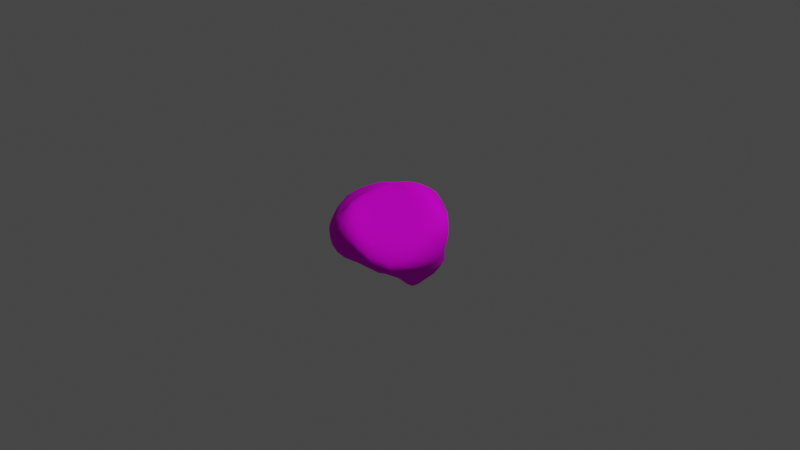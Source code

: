# Source: Meteroid_02.blend  (saved by Blender 2.83.18; exported with 4.5.12 LTS)
import bpy
from mathutils import Matrix  # noqa: F401  (used for matrix-valued properties, if any)

bpy.ops.wm.read_factory_settings(use_empty=True)
scene = bpy.context.scene
scene.name = 'Scene'

# ---- collections
col_collection = bpy.data.collections.new('Collection'); scene.collection.children.link(col_collection)

# ---- images (referenced by path relative to the original .blend; pixels are not part of the script)
import os
ASSET_DIR = os.environ.get("B2B_ASSET_DIR", "")  # directory of the original .blend (textures are referenced by path, not embedded)
HERE = os.path.dirname(os.path.abspath(__file__))  # packed textures are extracted next to this script under _unpacked/

def load_image(name, relpath, width, height, colorspace="sRGB"):
    """Load a texture the original file referenced (path relative to the .blend, or extracted next to this script)."""
    p = next((c for c in (os.path.join(HERE, relpath), os.path.join(ASSET_DIR, relpath)) if relpath and os.path.exists(c)), "")
    if p:
        img = bpy.data.images.load(p, check_existing=True)
        img.name = name
    else:  # same state as the original file: an image datablock whose file is absent (Cycles renders it pink)
        img = bpy.data.images.new(name, width, height)
        img.source = "FILE"
        img.filepath = "//" + (relpath or name)
    img.colorspace_settings.name = colorspace
    return img
img_meteroid = load_image('Meteroid', '', 1024, 1024, 'sRGB')

# ---- materials (node trees are filled in below, after node groups)
mat_darkbrown = bpy.data.materials.new('DarkBrown')
mat_darkbrown.use_transparent_shadow = False

# ---- material node trees
mat_darkbrown.use_nodes = True; mat_darkbrown.node_tree.nodes.clear()
_N = mat_darkbrown.node_tree.nodes; _L = mat_darkbrown.node_tree.links
n0 = _N.new('ShaderNodeTexImage'); n0.name = 'Image Texture'; n0.location = (-386, 217)
n0.image = img_meteroid
n1 = _N.new('ShaderNodeUVMap'); n1.name = 'UV Map'; n1.location = (-659, 48)
n2 = _N.new('ShaderNodeBsdfPrincipled'); n2.name = 'Principled BSDF'; n2.location = (254, 138)
n2.distribution = 'GGX'
n2.subsurface_method = 'BURLEY'
n2.inputs[2].default_value = 0.85
n2.inputs[3].default_value = 1.45
n2.inputs[13].default_value = 0.1
n2.inputs[27].default_value = (0.0, 0.0, 0.0, 1.0)
n2.inputs[28].default_value = 1.0
n3 = _N.new('ShaderNodeOutputMaterial'); n3.name = 'Material Output'; n3.location = (544, 138)
n4 = _N.new('ShaderNodeRGBCurve'); n4.name = 'RGB Curves'; n4.location = (-66, 114)
_c = n4.mapping.curves[0]
while len(_c.points) > 2: _c.points.remove(_c.points[-1])
_c.points[0].location = (0.0, 0.0); _c.points[0].handle_type = 'AUTO'
_c.points[1].location = (0.46364, 0.45625); _c.points[1].handle_type = 'AUTO'
_p = _c.points.new(1.0, 1.0); _p.handle_type = 'AUTO'
_c = n4.mapping.curves[1]
while len(_c.points) > 2: _c.points.remove(_c.points[-1])
_c.points[0].location = (0.0, 0.0); _c.points[0].handle_type = 'AUTO'
_c.points[1].location = (0.62727, 0.60625); _c.points[1].handle_type = 'AUTO'
_p = _c.points.new(1.0, 1.0); _p.handle_type = 'AUTO'
_c = n4.mapping.curves[3]
while len(_c.points) > 2: _c.points.remove(_c.points[-1])
_c.points[0].location = (0.0, 0.0); _c.points[0].handle_type = 'AUTO'
_c.points[1].location = (0.71818, 0.54375); _c.points[1].handle_type = 'AUTO'
_p = _c.points.new(1.0, 1.0); _p.handle_type = 'AUTO'
n4.mapping.update()
_L.new(n2.outputs[0], n3.inputs[0])
_L.new(n0.outputs[0], n4.inputs[1])
_L.new(n1.outputs[0], n0.inputs[0])
_L.new(n4.outputs[0], n2.inputs[0])
n3.is_active_output = True

# ---- world
world_world = bpy.data.worlds.new('World'); scene.world = world_world
world_world.use_nodes = True; world_world.node_tree.nodes.clear()
_N = world_world.node_tree.nodes; _L = world_world.node_tree.links
n0 = _N.new('ShaderNodeOutputWorld'); n0.name = 'World Output'; n0.location = (300, 300)
n1 = _N.new('ShaderNodeBackground'); n1.name = 'Background'; n1.location = (10, 300)
n1.inputs[0].default_value = (0.05088, 0.05088, 0.05088, 1.0)
_L.new(n1.outputs[0], n0.inputs[0])
n0.is_active_output = True
world_world.color = (0.05088, 0.05088, 0.05088)
world_world.use_sun_shadow = False
world_world.sun_shadow_jitter_overblur = 0.0

# ---- cameras
cam_camera = bpy.data.cameras.new('Camera')
cam_camera.clip_end = 100.0
cam_camera.ortho_scale = 7.314

# ---- lights
light_light = bpy.data.lights.new('Light', 'POINT')
light_light.transmission_factor = 0.0
light_light.energy = 1000.0
light_light.shadow_soft_size = 0.1
light_light.shadow_maximum_resolution = 0.006
light_light.use_absolute_resolution = True

# ---- meshes
me_sphere = bpy.data.meshes.new('Sphere')
me_sphere.from_pydata([(-0.04469, -0.01423, 0.3951), (-0.04118, 0.0447, 0.3813), (-0.0386, 0.1034, 0.3569), (-0.0385, 0.1639, 0.3205), (-0.04277, 0.23, 0.2706), (-0.05477, 0.3113, 0.2021), (-0.06515, 0.4013, 0.07108), (-0.06629, 0.4383, -0.07588), (-0.05492, 0.4045, -0.1928), (0.0004141, 0.2138, -0.4012), (-0.03094, -0.009788, 0.3986), (-0.01423, 0.05426, 0.389), (0.0009634, 0.1186, 0.368), (0.01303, 0.1859, 0.3344), (0.02164, 0.2607, 0.2861), (0.03093, 0.3544, 0.216), (0.0368, 0.4659, 0.0784), (0.03296, 0.4966, -0.07366), (0.03774, 0.4263, -0.2002), (0.04858, 0.3383, -0.274), (0.05463, 0.295, -0.3065), (0.05028, 0.2493, -0.3537), (0.04014, 0.2022, -0.4031), (0.02771, 0.1522, -0.4438), (0.01412, 0.09818, -0.4729), (-0.01616, -0.006956, 0.4034), (0.01493, 0.06013, 0.3983), (0.04369, 0.1275, 0.3806), (0.06767, 0.1978, 0.3486), (0.08589, 0.274, 0.3001), (0.107, 0.3645, 0.2319), (0.1295, 0.4718, 0.08353), (0.1417, 0.4683, -0.06299), (0.1395, 0.3875, -0.1974), (0.1331, 0.3059, -0.2704), (0.1211, 0.271, -0.3061), (0.1035, 0.2315, -0.3573), (0.08073, 0.1893, -0.4071), (0.05497, 0.1431, -0.4461), (0.02781, 0.09323, -0.4733), (-0.0003683, -0.006403, 0.4086), (0.0463, 0.0614, 0.4085), (0.08992, 0.1289, 0.3932), (0.1268, 0.1987, 0.3614), (0.1533, 0.273, 0.3109), (0.1706, 0.3556, 0.2429), (0.2268, 0.4264, 0.08539), (0.2487, 0.3755, -0.05775), (0.2438, 0.3194, -0.1897), (0.216, 0.272, -0.266), (0.1878, 0.2481, -0.3054), (0.1581, 0.2123, -0.3629), (0.1222, 0.1741, -0.4133), (0.08278, 0.1326, -0.4507), (0.04171, 0.08774, -0.4755), (0.01604, -0.008408, 0.4142), (0.0789, 0.05642, 0.417), (0.1387, 0.1207, 0.4035), (0.1915, 0.1856, 0.37), (0.2335, 0.2517, 0.3124), (0.263, 0.3149, 0.2246), (0.3207, 0.3133, 0.07404), (0.3381, 0.2513, -0.05819), (0.3246, 0.2149, -0.1658), (0.2847, 0.2235, -0.2467), (0.2527, 0.2135, -0.3046), (0.2143, 0.1873, -0.3721), (0.1649, 0.155, -0.4228), (0.1111, 0.1198, -0.458), (0.05576, 0.08115, -0.4792), (0.03164, -0.01391, 0.418), (0.1096, 0.0441, 0.4215), (0.186, 0.1016, 0.4101), (0.2556, 0.1569, 0.3743), (0.314, 0.2084, 0.3099), (0.3519, 0.2428, 0.2009), (0.3783, 0.2205, 0.04276), (0.3844, 0.1786, -0.06193), (0.3682, 0.1557, -0.1367), (0.3442, 0.1712, -0.2252), (0.3255, 0.1684, -0.3176), (0.275, 0.1562, -0.3904), (0.2091, 0.1319, -0.4386), (0.1396, 0.1038, -0.4683), (0.06964, 0.07299, -0.4843), (0.04491, -0.02286, 0.4193), (0.1363, 0.02537, 0.4224), (0.227, 0.07164, 0.4089), (0.3149, 0.1161, 0.3753), (0.395, 0.1564, 0.3159), (0.4525, 0.1801, 0.2136), (0.4662, 0.1562, 0.05615), (0.4545, 0.1154, -0.06402), (0.4537, 0.09769, -0.1296), (0.463, 0.1152, -0.2439), (0.4196, 0.1259, -0.3504), (0.3408, 0.1201, -0.4191), (0.2531, 0.103, -0.4591), (0.1668, 0.08406, -0.4815), (0.08262, 0.06297, -0.4906), (0.05386, -0.03533, 0.4164), (0.1541, -0.0007973, 0.4146), (0.2582, 0.0329, 0.4013), (0.3644, 0.06471, 0.3697), (0.4717, 0.09609, 0.321), (0.563, 0.1188, 0.2351), (0.5952, 0.1041, 0.08034), (0.6056, 0.07972, -0.04147), (0.5959, 0.05264, -0.1333), (0.591, 0.06621, -0.2659), (0.5089, 0.06669, -0.3916), (0.3986, 0.07039, -0.4525), (0.2908, 0.06612, -0.4831), (0.1895, 0.05918, -0.4955), (0.09342, 0.05075, -0.4973), (0.05756, -0.05056, 0.4107), (0.163, -0.03175, 0.4037), (0.2744, -0.01547, 0.3832), (0.3969, 0.001635, 0.353), (0.5319, 0.01997, 0.3118), (0.654, 0.02695, 0.234), (0.696, -0.001053, 0.08334), (0.6921, -0.03285, -0.05087), (0.6524, -0.05287, -0.1659), (0.6041, -0.05626, -0.2944), (0.5315, -0.03024, -0.4111), (0.4295, 0.001757, -0.4796), (0.3149, 0.01963, -0.5044), (0.2048, 0.02973, -0.5082), (0.1009, 0.0367, -0.5037), (0.05472, -0.06828, 0.4028), (0.1591, -0.06793, 0.3887), (0.2724, -0.07136, 0.3603), (0.4045, -0.07296, 0.3252), (0.5532, -0.07805, 0.2723), (0.659, -0.1049, 0.1774), (0.6926, -0.1404, 0.04846), (0.6975, -0.1655, -0.07689), (0.6603, -0.1724, -0.1941), (0.59, -0.162, -0.296), (0.5346, -0.1263, -0.4226), (0.4421, -0.07302, -0.5021), (0.3261, -0.03084, -0.5222), (0.2122, -0.001246, -0.5193), (0.1044, 0.02177, -0.5085), (0.045, -0.08767, 0.3951), (0.1415, -0.1073, 0.3745), (0.2493, -0.1323, 0.3388), (0.378, -0.1597, 0.2897), (0.5173, -0.1966, 0.2184), (0.6085, -0.2481, 0.1202), (0.6555, -0.2884, 0.008223), (0.6787, -0.3088, -0.1045), (0.6409, -0.2979, -0.2151), (0.5673, -0.265, -0.3007), (0.514, -0.2169, -0.4255), (0.4397, -0.1471, -0.5183), (0.3252, -0.08013, -0.5339), (0.2111, -0.03145, -0.5252), (0.1037, 0.007515, -0.5111), (0.02837, -0.1079, 0.389), (0.1094, -0.1481, 0.3642), (0.2023, -0.1965, 0.323), (0.3164, -0.2524, 0.2638), (0.4507, -0.3212, 0.1788), (0.5541, -0.4019, 0.07426), (0.6167, -0.4533, -0.03137), (0.6377, -0.4663, -0.1293), (0.5945, -0.4254, -0.2266), (0.5257, -0.3598, -0.2952), (0.4771, -0.2921, -0.4079), (0.4253, -0.2156, -0.5222), (0.3117, -0.1226, -0.5349), (0.2009, -0.05677, -0.5247), (0.09823, -0.004686, -0.51), (0.005815, -0.1278, 0.3853), (0.06398, -0.188, 0.3592), (0.1323, -0.2596, 0.3172), (0.2206, -0.3464, 0.2546), (0.3466, -0.4577, 0.1581), (0.475, -0.581, 0.03463), (0.5348, -0.6359, -0.07267), (0.5532, -0.6294, -0.1467), (0.5223, -0.5554, -0.2308), (0.4688, -0.4513, -0.2908), (0.4334, -0.3617, -0.3903), (0.3859, -0.258, -0.5), (0.281, -0.1506, -0.5176), (0.18, -0.07459, -0.5137), (0.0877, -0.01347, -0.5048), (-0.02015, -0.146, 0.3835), (0.009563, -0.2247, 0.3586), (0.04359, -0.3168, 0.3209), (0.08763, -0.4299, 0.2652), (0.2012, -0.568, 0.1671), (0.3081, -0.6758, 0.07009), (0.3752, -0.7407, -0.02687), (0.4071, -0.7405, -0.1175), (0.4096, -0.6701, -0.2048), (0.3846, -0.5427, -0.2783), (0.3672, -0.4126, -0.3485), (0.3271, -0.2623, -0.4432), (0.2336, -0.1615, -0.4818), (0.1483, -0.08395, -0.4938), (0.07194, -0.01857, -0.496), (0.0001451, 0.04089, -0.493), (-0.04533, -0.1608, 0.3825), (-0.0435, -0.255, 0.359), (-0.04081, -0.3658, 0.3251), (-0.001458, -0.5043, 0.2737), (0.09844, -0.6271, 0.2115), (0.1856, -0.7182, 0.1381), (0.2447, -0.7724, 0.05337), (0.2764, -0.7816, -0.03965), (0.2846, -0.7416, -0.1397), (0.2717, -0.6308, -0.2375), (0.2725, -0.4632, -0.3039), (0.2401, -0.2654, -0.3905), (0.1685, -0.165, -0.4425), (0.1061, -0.08768, -0.4716), (0.05123, -0.02093, -0.4862), (-0.06662, -0.17, 0.3818), (-0.08687, -0.2743, 0.3586), (-0.106, -0.3965, 0.3283), (-0.06299, -0.5365, 0.2943), (0.01146, -0.6432, 0.2444), (0.07242, -0.7294, 0.1819), (0.1154, -0.7867, 0.1044), (0.1392, -0.8003, 0.007739), (0.1511, -0.774, -0.09368), (0.1447, -0.704, -0.1833), (0.1262, -0.553, -0.235), (0.1297, -0.256, -0.3244), (0.0888, -0.1621, -0.4061), (0.05517, -0.08792, -0.453), (0.02651, -0.02164, -0.4783), (-0.08192, -0.1721, 0.3806), (-0.1173, -0.2783, 0.3569), (-0.1488, -0.4016, 0.3271), (-0.1205, -0.5373, 0.2995), (-0.0708, -0.6363, 0.2587), (-0.03834, -0.7204, 0.2032), (-0.02132, -0.7782, 0.1264), (-0.01167, -0.799, 0.02913), (-0.003718, -0.7797, -0.07705), (-0.0004217, -0.7387, -0.1738), (-0.001288, -0.5819, -0.1701), (-0.0007427, -0.245, -0.2928), (-0.001359, -0.1601, -0.3913), (-0.001191, -0.088, -0.4462), (-0.00058, -0.02203, -0.4755), (-0.09227, -0.1672, 0.3791), (-0.1354, -0.2669, 0.3529), (-0.1724, -0.3796, 0.3202), (-0.1736, -0.508, 0.2848), (-0.1482, -0.5995, 0.2465), (-0.1455, -0.6837, 0.1979), (-0.1516, -0.7372, 0.1199), (-0.1558, -0.7609, 0.02322), (-0.1568, -0.7571, -0.08429), (-0.1494, -0.7035, -0.1811), (-0.1362, -0.5425, -0.2111), (-0.1315, -0.2582, -0.3269), (-0.09153, -0.166, -0.4085), (-0.0576, -0.08963, -0.4552), (-0.02764, -0.02268, -0.479), (-0.09929, -0.157, 0.3777), (-0.1477, -0.2445, 0.349), (-0.1902, -0.3404, 0.3114), (-0.2154, -0.4464, 0.2612), (-0.2114, -0.537, 0.2188), (-0.2377, -0.617, 0.1735), (-0.2634, -0.6691, 0.1017), (-0.28, -0.6893, 0.01258), (-0.2865, -0.6728, -0.09182), (-0.2836, -0.6, -0.1977), (-0.2792, -0.4485, -0.2801), (-0.2459, -0.2719, -0.4003), (-0.1719, -0.1716, -0.4489), (-0.1083, -0.09152, -0.4751), (-0.0522, -0.02285, -0.4873), (-0.1055, -0.1439, 0.3775), (-0.1599, -0.2167, 0.3481), (-0.2083, -0.2941, 0.3094), (-0.2459, -0.3749, 0.2599), (-0.2676, -0.4541, 0.1984), (-0.317, -0.5269, 0.1357), (-0.3564, -0.579, 0.06881), (-0.3832, -0.5995, -0.008233), (-0.3914, -0.5787, -0.1078), (-0.3807, -0.51, -0.2273), (-0.3725, -0.4096, -0.3506), (-0.3315, -0.2799, -0.4701), (-0.2356, -0.1705, -0.4908), (-0.1499, -0.08798, -0.4983), (-0.07255, -0.02058, -0.4969), (-0.04705, -0.07607, 0.3968), (-0.1118, -0.1298, 0.3787), (-0.173, -0.1876, 0.3502), (-0.2307, -0.2485, 0.3122), (-0.2853, -0.311, 0.2648), (-0.3383, -0.375, 0.2055), (-0.4027, -0.4404, 0.1391), (-0.4432, -0.4832, 0.06679), (-0.4708, -0.5026, -0.01133), (-0.4728, -0.4828, -0.1245), (-0.458, -0.4304, -0.2583), (-0.44, -0.3599, -0.3953), (-0.3883, -0.2582, -0.5103), (-0.2812, -0.153, -0.5211), (-0.1802, -0.07643, -0.5148), (-0.08775, -0.01454, -0.5046), (-0.1176, -0.1157, 0.3811), (-0.1852, -0.1591, 0.3544), (-0.2514, -0.2048, 0.3185), (-0.3188, -0.2515, 0.2742), (-0.3889, -0.2997, 0.2189), (-0.4599, -0.3489, 0.1534), (-0.5091, -0.3854, 0.07704), (-0.5357, -0.3999, -0.01801), (-0.5351, -0.3853, -0.1411), (-0.5194, -0.3492, -0.2836), (-0.4882, -0.2936, -0.422), (-0.4212, -0.2073, -0.5224), (-0.3094, -0.1195, -0.5329), (-0.1998, -0.05573, -0.5223), (-0.09785, -0.004091, -0.5092), (-0.1218, -0.1021, 0.384), (-0.1936, -0.1319, 0.3594), (-0.2647, -0.1638, 0.3256), (-0.3405, -0.1958, 0.2858), (-0.4205, -0.23, 0.2356), (-0.4976, -0.265, 0.1719), (-0.5479, -0.2881, 0.0859), (-0.5767, -0.2942, -0.02142), (-0.5814, -0.2846, -0.1507), (-0.5643, -0.2598, -0.2971), (-0.5137, -0.2082, -0.4235), (-0.4405, -0.1401, -0.5169), (-0.3234, -0.07382, -0.5306), (-0.2096, -0.02672, -0.5227), (-0.1027, 0.009551, -0.5088), (-0.1233, -0.0893, 0.3866), (-0.1962, -0.1064, 0.3639), (-0.2686, -0.1253, 0.3319), (-0.3447, -0.1444, 0.2932), (-0.4266, -0.1636, 0.2464), (-0.5051, -0.1827, 0.1832), (-0.5575, -0.1921, 0.09303), (-0.5983, -0.1904, -0.01651), (-0.6099, -0.1789, -0.1501), (-0.5915, -0.1609, -0.3004), (-0.5312, -0.1202, -0.4252), (-0.4404, -0.06295, -0.5001), (-0.3236, -0.01949, -0.5189), (-0.2103, 0.007861, -0.5165), (-0.1032, 0.02623, -0.506), (-0.1216, -0.07759, 0.3883), (-0.1922, -0.08307, 0.3668), (-0.2614, -0.0905, 0.3351), (-0.3325, -0.09792, 0.2957), (-0.409, -0.1034, 0.2502), (-0.4843, -0.1075, 0.1887), (-0.5452, -0.1044, 0.1023), (-0.5892, -0.09002, -0.007031), (-0.6159, -0.06801, -0.1388), (-0.5998, -0.05218, -0.2918), (-0.5211, -0.01885, -0.4034), (-0.426, 0.02283, -0.4786), (-0.3119, 0.04153, -0.5025), (-0.2028, 0.04631, -0.5067), (-0.09962, 0.04473, -0.5015), (-0.1169, -0.06706, 0.3891), (-0.1824, -0.06211, 0.3681), (-0.2454, -0.05932, 0.336), (-0.3083, -0.0566, 0.2954), (-0.3728, -0.05211, 0.247), (-0.4354, -0.04483, 0.1854), (-0.4918, -0.03029, 0.106), (-0.539, -0.001488, 0.004925), (-0.5855, 0.04541, -0.1202), (-0.5885, 0.07677, -0.2647), (-0.4926, 0.1138, -0.3788), (-0.393, 0.1236, -0.4509), (-0.2878, 0.1072, -0.4831), (-0.1875, 0.08599, -0.4949), (-0.09228, 0.06352, -0.496), (-0.1096, -0.05771, 0.389), (-0.1682, -0.04331, 0.3683), (-0.223, -0.03152, 0.3355), (-0.2756, -0.02042, 0.2927), (-0.3277, -0.007858, 0.2423), (-0.3737, 0.006271, 0.1772), (-0.4112, 0.02576, 0.09676), (-0.4341, 0.05715, -0.002808), (-0.4505, 0.1496, -0.1166), (-0.46, 0.2038, -0.2435), (-0.4137, 0.228, -0.3504), (-0.3416, 0.2155, -0.4239), (-0.2529, 0.1666, -0.4637), (-0.1657, 0.1216, -0.4828), (-0.08181, 0.08037, -0.4903), (-0.1005, -0.04943, 0.3881), (-0.1509, -0.02615, 0.3684), (-0.1969, -0.00624, 0.3351), (-0.2397, 0.01248, 0.2913), (-0.279, 0.03133, 0.237), (-0.3114, 0.05153, 0.1697), (-0.3326, 0.07709, 0.08681), (-0.3397, 0.1201, -0.01378), (-0.3413, 0.2201, -0.1211), (-0.3403, 0.2843, -0.2245), (-0.3266, 0.3096, -0.3187), (-0.2792, 0.2721, -0.3961), (-0.2104, 0.207, -0.4443), (-0.1393, 0.1478, -0.471), (-0.0691, 0.0932, -0.4848), (-0.09079, -0.04151, 0.3881), (-0.1313, -0.01073, 0.3676), (-0.1685, 0.01719, 0.3352), (-0.2023, 0.04312, 0.2909), (-0.2318, 0.06811, 0.2346), (-0.2546, 0.09324, 0.1662), (-0.2641, 0.123, 0.08114), (-0.2557, 0.1746, -0.0176), (-0.2539, 0.263, -0.1178), (-0.2538, 0.3121, -0.2111), (-0.2494, 0.336, -0.2963), (-0.2173, 0.3005, -0.3734), (-0.166, 0.2299, -0.4277), (-0.1108, 0.1637, -0.4605), (-0.05524, 0.1013, -0.4798), (-0.08013, -0.03419, 0.3882), (-0.1104, 0.003957, 0.3677), (-0.139, 0.03978, 0.3372), (-0.1648, 0.07285, 0.2931), (-0.1879, 0.104, 0.2362), (-0.2065, 0.1336, 0.1647), (-0.2163, 0.1658, 0.07585), (-0.2151, 0.2307, -0.02925), (-0.2076, 0.3184, -0.1273), (-0.1875, 0.3446, -0.2036), (-0.1796, 0.3402, -0.2805), (-0.158, 0.3038, -0.3574), (-0.1219, 0.2362, -0.4145), (-0.08198, 0.17, -0.452), (-0.04102, 0.1051, -0.4758), (-0.06893, -0.02717, 0.389), (-0.08886, 0.01836, 0.3701), (-0.1079, 0.0617, 0.3405), (-0.1264, 0.1029, 0.2982), (-0.1452, 0.1416, 0.2418), (-0.1652, 0.1765, 0.1679), (-0.1865, 0.2063, 0.07201), (-0.1906, 0.2821, -0.04693), (-0.1786, 0.353, -0.1508), (-0.1467, 0.3542, -0.2208), (-0.1181, 0.34, -0.2753), (-0.1024, 0.292, -0.3479), (-0.07942, 0.2317, -0.4051), (-0.05371, 0.1695, -0.4462), (-0.02692, 0.1055, -0.4729), (-0.05709, -0.02058, 0.3908), (-0.06581, 0.03202, 0.374), (-0.07475, 0.08338, 0.3471), (-0.08498, 0.1339, 0.3072), (-0.09863, 0.1842, 0.253), (-0.1188, 0.2328, 0.1791), (-0.1451, 0.2757, 0.07004), (-0.1434, 0.3425, -0.06319), (-0.1298, 0.3726, -0.175), (-0.09797, 0.3566, -0.2465), (-0.06582, 0.3295, -0.2871), (-0.05143, 0.2784, -0.3466), (-0.03908, 0.2235, -0.4013), (-0.02627, 0.1651, -0.4423), (-0.01312, 0.1038, -0.4711), (-0.03135, 0.3537, -0.2643), (-0.00896, 0.3154, -0.2991), (-0.001307, 0.2651, -0.3495), (0.0007485, 0.1596, -0.4427), (0.0005545, 0.1022, -0.4732)], [], [(481, 480, 23, 24), (7, 6, 16, 17), (0, 296, 10), (205, 481, 24), (8, 7, 17, 18), (1, 0, 10, 11), (477, 8, 18, 19), (2, 1, 11, 12), (478, 477, 19, 20), (3, 2, 12, 13), (479, 478, 20, 21), (4, 3, 13, 14), (9, 479, 21, 22), (5, 4, 14, 15), (480, 9, 22, 23), (6, 5, 15, 16), (23, 22, 37, 38), (16, 15, 30, 31), (24, 23, 38, 39), (17, 16, 31, 32), (10, 296, 25), (205, 24, 39), (18, 17, 32, 33), (11, 10, 25, 26), (19, 18, 33, 34), (12, 11, 26, 27), (20, 19, 34, 35), (13, 12, 27, 28), (21, 20, 35, 36), (14, 13, 28, 29), (22, 21, 36, 37), (15, 14, 29, 30), (27, 26, 41, 42), (35, 34, 49, 50), (28, 27, 42, 43), (36, 35, 50, 51), (29, 28, 43, 44), (37, 36, 51, 52), (30, 29, 44, 45), (38, 37, 52, 53), (31, 30, 45, 46), (39, 38, 53, 54), (32, 31, 46, 47), (25, 296, 40), (205, 39, 54), (33, 32, 47, 48), (26, 25, 40, 41), (34, 33, 48, 49), (46, 45, 60, 61), (54, 53, 68, 69), (47, 46, 61, 62), (40, 296, 55), (205, 54, 69), (48, 47, 62, 63), (41, 40, 55, 56), (49, 48, 63, 64), (42, 41, 56, 57), (50, 49, 64, 65), (43, 42, 57, 58), (51, 50, 65, 66), (44, 43, 58, 59), (52, 51, 66, 67), (45, 44, 59, 60), (53, 52, 67, 68), (65, 64, 79, 80), (58, 57, 72, 73), (66, 65, 80, 81), (59, 58, 73, 74), (67, 66, 81, 82), (60, 59, 74, 75), (68, 67, 82, 83), (61, 60, 75, 76), (69, 68, 83, 84), (62, 61, 76, 77), (55, 296, 70), (205, 69, 84), (63, 62, 77, 78), (56, 55, 70, 71), (64, 63, 78, 79), (57, 56, 71, 72), (84, 83, 98, 99), (77, 76, 91, 92), (70, 296, 85), (205, 84, 99), (78, 77, 92, 93), (71, 70, 85, 86), (79, 78, 93, 94), (72, 71, 86, 87), (80, 79, 94, 95), (73, 72, 87, 88), (81, 80, 95, 96), (74, 73, 88, 89), (82, 81, 96, 97), (75, 74, 89, 90), (83, 82, 97, 98), (76, 75, 90, 91), (88, 87, 102, 103), (96, 95, 110, 111), (89, 88, 103, 104), (97, 96, 111, 112), (90, 89, 104, 105), (98, 97, 112, 113), (91, 90, 105, 106), (99, 98, 113, 114), (92, 91, 106, 107), (85, 296, 100), (205, 99, 114), (93, 92, 107, 108), (86, 85, 100, 101), (94, 93, 108, 109), (87, 86, 101, 102), (95, 94, 109, 110), (107, 106, 121, 122), (100, 296, 115), (205, 114, 129), (108, 107, 122, 123), (101, 100, 115, 116), (109, 108, 123, 124), (102, 101, 116, 117), (110, 109, 124, 125), (103, 102, 117, 118), (111, 110, 125, 126), (104, 103, 118, 119), (112, 111, 126, 127), (105, 104, 119, 120), (113, 112, 127, 128), (106, 105, 120, 121), (114, 113, 128, 129), (126, 125, 140, 141), (119, 118, 133, 134), (127, 126, 141, 142), (120, 119, 134, 135), (128, 127, 142, 143), (121, 120, 135, 136), (129, 128, 143, 144), (122, 121, 136, 137), (115, 296, 130), (205, 129, 144), (123, 122, 137, 138), (116, 115, 130, 131), (124, 123, 138, 139), (117, 116, 131, 132), (125, 124, 139, 140), (118, 117, 132, 133), (205, 144, 159), (138, 137, 152, 153), (131, 130, 145, 146), (139, 138, 153, 154), (132, 131, 146, 147), (140, 139, 154, 155), (133, 132, 147, 148), (141, 140, 155, 156), (134, 133, 148, 149), (142, 141, 156, 157), (135, 134, 149, 150), (143, 142, 157, 158), (136, 135, 150, 151), (144, 143, 158, 159), (137, 136, 151, 152), (130, 296, 145), (157, 156, 171, 172), (150, 149, 164, 165), (158, 157, 172, 173), (151, 150, 165, 166), (159, 158, 173, 174), (152, 151, 166, 167), (145, 296, 160), (205, 159, 174), (153, 152, 167, 168), (146, 145, 160, 161), (154, 153, 168, 169), (147, 146, 161, 162), (155, 154, 169, 170), (148, 147, 162, 163), (156, 155, 170, 171), (149, 148, 163, 164), (161, 160, 175, 176), (169, 168, 183, 184), (162, 161, 176, 177), (170, 169, 184, 185), (163, 162, 177, 178), (171, 170, 185, 186), (164, 163, 178, 179), (172, 171, 186, 187), (165, 164, 179, 180), (173, 172, 187, 188), (166, 165, 180, 181), (174, 173, 188, 189), (167, 166, 181, 182), (160, 296, 175), (205, 174, 189), (168, 167, 182, 183), (180, 179, 194, 195), (188, 187, 202, 203), (181, 180, 195, 196), (189, 188, 203, 204), (182, 181, 196, 197), (175, 296, 190), (205, 189, 204), (183, 182, 197, 198), (176, 175, 190, 191), (184, 183, 198, 199), (177, 176, 191, 192), (185, 184, 199, 200), (178, 177, 192, 193), (186, 185, 200, 201), (179, 178, 193, 194), (187, 186, 201, 202), (199, 198, 214, 215), (192, 191, 207, 208), (200, 199, 215, 216), (193, 192, 208, 209), (201, 200, 216, 217), (194, 193, 209, 210), (202, 201, 217, 218), (195, 194, 210, 211), (203, 202, 218, 219), (196, 195, 211, 212), (204, 203, 219, 220), (197, 196, 212, 213), (190, 296, 206), (205, 204, 220), (198, 197, 213, 214), (191, 190, 206, 207), (219, 218, 233, 234), (212, 211, 226, 227), (220, 219, 234, 235), (213, 212, 227, 228), (206, 296, 221), (205, 220, 235), (214, 213, 228, 229), (207, 206, 221, 222), (215, 214, 229, 230), (208, 207, 222, 223), (216, 215, 230, 231), (209, 208, 223, 224), (217, 216, 231, 232), (210, 209, 224, 225), (218, 217, 232, 233), (211, 210, 225, 226), (223, 222, 237, 238), (231, 230, 245, 246), (224, 223, 238, 239), (232, 231, 246, 247), (225, 224, 239, 240), (233, 232, 247, 248), (226, 225, 240, 241), (234, 233, 248, 249), (227, 226, 241, 242), (235, 234, 249, 250), (228, 227, 242, 243), (221, 296, 236), (205, 235, 250), (229, 228, 243, 244), (222, 221, 236, 237), (230, 229, 244, 245), (242, 241, 256, 257), (250, 249, 264, 265), (243, 242, 257, 258), (236, 296, 251), (205, 250, 265), (244, 243, 258, 259), (237, 236, 251, 252), (245, 244, 259, 260), (238, 237, 252, 253), (246, 245, 260, 261), (239, 238, 253, 254), (247, 246, 261, 262), (240, 239, 254, 255), (248, 247, 262, 263), (241, 240, 255, 256), (249, 248, 263, 264), (261, 260, 275, 276), (254, 253, 268, 269), (262, 261, 276, 277), (255, 254, 269, 270), (263, 262, 277, 278), (256, 255, 270, 271), (264, 263, 278, 279), (257, 256, 271, 272), (265, 264, 279, 280), (258, 257, 272, 273), (251, 296, 266), (205, 265, 280), (259, 258, 273, 274), (252, 251, 266, 267), (260, 259, 274, 275), (253, 252, 267, 268), (280, 279, 294, 295), (273, 272, 287, 288), (266, 296, 281), (205, 280, 295), (274, 273, 288, 289), (267, 266, 281, 282), (275, 274, 289, 290), (268, 267, 282, 283), (276, 275, 290, 291), (269, 268, 283, 284), (277, 276, 291, 292), (270, 269, 284, 285), (278, 277, 292, 293), (271, 270, 285, 286), (279, 278, 293, 294), (272, 271, 286, 287), (292, 291, 307, 308), (285, 284, 300, 301), (293, 292, 308, 309), (286, 285, 301, 302), (294, 293, 309, 310), (287, 286, 302, 303), (295, 294, 310, 311), (288, 287, 303, 304), (281, 296, 297), (205, 295, 311), (289, 288, 304, 305), (282, 281, 297, 298), (290, 289, 305, 306), (283, 282, 298, 299), (291, 290, 306, 307), (284, 283, 299, 300), (297, 296, 312), (205, 311, 326), (305, 304, 319, 320), (298, 297, 312, 313), (306, 305, 320, 321), (299, 298, 313, 314), (307, 306, 321, 322), (300, 299, 314, 315), (308, 307, 322, 323), (301, 300, 315, 316), (309, 308, 323, 324), (302, 301, 316, 317), (310, 309, 324, 325), (303, 302, 317, 318), (311, 310, 325, 326), (304, 303, 318, 319), (316, 315, 330, 331), (324, 323, 338, 339), (317, 316, 331, 332), (325, 324, 339, 340), (318, 317, 332, 333), (326, 325, 340, 341), (319, 318, 333, 334), (312, 296, 327), (205, 326, 341), (320, 319, 334, 335), (313, 312, 327, 328), (321, 320, 335, 336), (314, 313, 328, 329), (322, 321, 336, 337), (315, 314, 329, 330), (323, 322, 337, 338), (335, 334, 349, 350), (328, 327, 342, 343), (336, 335, 350, 351), (329, 328, 343, 344), (337, 336, 351, 352), (330, 329, 344, 345), (338, 337, 352, 353), (331, 330, 345, 346), (339, 338, 353, 354), (332, 331, 346, 347), (340, 339, 354, 355), (333, 332, 347, 348), (341, 340, 355, 356), (334, 333, 348, 349), (327, 296, 342), (205, 341, 356), (354, 353, 368, 369), (347, 346, 361, 362), (355, 354, 369, 370), (348, 347, 362, 363), (356, 355, 370, 371), (349, 348, 363, 364), (342, 296, 357), (205, 356, 371), (350, 349, 364, 365), (343, 342, 357, 358), (351, 350, 365, 366), (344, 343, 358, 359), (352, 351, 366, 367), (345, 344, 359, 360), (353, 352, 367, 368), (346, 345, 360, 361), (358, 357, 372, 373), (366, 365, 380, 381), (359, 358, 373, 374), (367, 366, 381, 382), (360, 359, 374, 375), (368, 367, 382, 383), (361, 360, 375, 376), (369, 368, 383, 384), (362, 361, 376, 377), (370, 369, 384, 385), (363, 362, 377, 378), (371, 370, 385, 386), (364, 363, 378, 379), (357, 296, 372), (205, 371, 386), (365, 364, 379, 380), (377, 376, 391, 392), (385, 384, 399, 400), (378, 377, 392, 393), (386, 385, 400, 401), (379, 378, 393, 394), (372, 296, 387), (205, 386, 401), (380, 379, 394, 395), (373, 372, 387, 388), (381, 380, 395, 396), (374, 373, 388, 389), (382, 381, 396, 397), (375, 374, 389, 390), (383, 382, 397, 398), (376, 375, 390, 391), (384, 383, 398, 399), (396, 395, 410, 411), (389, 388, 403, 404), (397, 396, 411, 412), (390, 389, 404, 405), (398, 397, 412, 413), (391, 390, 405, 406), (399, 398, 413, 414), (392, 391, 406, 407), (400, 399, 414, 415), (393, 392, 407, 408), (401, 400, 415, 416), (394, 393, 408, 409), (387, 296, 402), (205, 401, 416), (395, 394, 409, 410), (388, 387, 402, 403), (415, 414, 429, 430), (408, 407, 422, 423), (416, 415, 430, 431), (409, 408, 423, 424), (402, 296, 417), (205, 416, 431), (410, 409, 424, 425), (403, 402, 417, 418), (411, 410, 425, 426), (404, 403, 418, 419), (412, 411, 426, 427), (405, 404, 419, 420), (413, 412, 427, 428), (406, 405, 420, 421), (414, 413, 428, 429), (407, 406, 421, 422), (427, 426, 441, 442), (420, 419, 434, 435), (428, 427, 442, 443), (421, 420, 435, 436), (429, 428, 443, 444), (422, 421, 436, 437), (430, 429, 444, 445), (423, 422, 437, 438), (431, 430, 445, 446), (424, 423, 438, 439), (417, 296, 432), (205, 431, 446), (425, 424, 439, 440), (418, 417, 432, 433), (426, 425, 440, 441), (419, 418, 433, 434), (446, 445, 460, 461), (439, 438, 453, 454), (432, 296, 447), (205, 446, 461), (440, 439, 454, 455), (433, 432, 447, 448), (441, 440, 455, 456), (434, 433, 448, 449), (442, 441, 456, 457), (435, 434, 449, 450), (443, 442, 457, 458), (436, 435, 450, 451), (444, 443, 458, 459), (437, 436, 451, 452), (445, 444, 459, 460), (438, 437, 452, 453), (450, 449, 464, 465), (458, 457, 472, 473), (451, 450, 465, 466), (459, 458, 473, 474), (452, 451, 466, 467), (460, 459, 474, 475), (453, 452, 467, 468), (461, 460, 475, 476), (454, 453, 468, 469), (447, 296, 462), (205, 461, 476), (455, 454, 469, 470), (448, 447, 462, 463), (456, 455, 470, 471), (449, 448, 463, 464), (457, 456, 471, 472), (469, 468, 6, 7), (462, 296, 0), (205, 476, 481), (470, 469, 7, 8), (463, 462, 0, 1), (471, 470, 8, 477), (464, 463, 1, 2), (472, 471, 477, 478), (465, 464, 2, 3), (473, 472, 478, 479), (466, 465, 3, 4), (474, 473, 479, 9), (467, 466, 4, 5), (475, 474, 9, 480), (468, 467, 5, 6), (476, 475, 480, 481)])
me_sphere.polygons.foreach_set('use_smooth', [True] * 512)
_uv = me_sphere.uv_layers.new(name='UVMap')
_uv.uv.foreach_set('vector', [0.1582, 0.2641, 0.1577, 0.3053, 0.1425, 0.2984, 0.149, 0.2628, 0.1599, 1.0, 0.1168, 0.9849, 0.1158, 0.9615, 0.1644, 0.968, 0.5739, 0.4971, 0.6799, 0.4919, 0.5759, 0.5069, 0.16, 0.227, 0.1582, 0.2641, 0.149, 0.2628, 0.1982, 1.0, 0.1599, 1.0, 0.1644, 0.968, 0.2044, 0.9633, 0.7604, 0.7246, 0.7768, 0.6656, 0.7859, 0.6643, 0.7762, 0.7204, 0.2476, 0.9704, 0.1982, 1.0, 0.2044, 0.9633, 0.2482, 0.9487, 0.5113, 0.495, 0.5463, 0.4943, 0.5489, 0.512, 0.5148, 0.5212, 0.2947, 0.9581, 0.2476, 0.9704, 0.2482, 0.9487, 0.2926, 0.9398, 0.4766, 0.4981, 0.5113, 0.495, 0.5148, 0.5212, 0.4814, 0.5316, 0.3392, 0.955, 0.2947, 0.9581, 0.2926, 0.9398, 0.3343, 0.9388, 0.4387, 0.502, 0.4766, 0.4981, 0.4814, 0.5316, 0.4443, 0.5416, 0.3692, 0.3216, 0.3357, 0.3306, 0.3314, 0.316, 0.3672, 0.3053, 0.0663, 0.9982, 0.03225, 0.9887, 0.03172, 0.9584, 0.06946, 0.9666, 0.4115, 0.9589, 0.374, 0.9619, 0.3718, 0.9472, 0.4072, 0.9439, 0.1168, 0.9849, 0.0663, 0.9982, 0.06946, 0.9666, 0.1158, 0.9615, 0.4072, 0.9439, 0.3718, 0.9472, 0.3609, 0.9257, 0.4022, 0.9273, 0.1158, 0.9615, 0.06946, 0.9666, 0.07391, 0.936, 0.1169, 0.9274, 0.4345, 0.9209, 0.4072, 0.9439, 0.4022, 0.9273, 0.434, 0.913, 0.1644, 0.968, 0.1158, 0.9615, 0.1169, 0.9274, 0.1688, 0.9339, 0.5759, 0.5069, 0.6799, 0.4919, 0.582, 0.5223, 0.16, 0.227, 0.149, 0.2628, 0.1406, 0.2596, 0.2044, 0.9633, 0.1644, 0.968, 0.1688, 0.9339, 0.2071, 0.9321, 0.7762, 0.7204, 0.7859, 0.6643, 0.8019, 0.6606, 0.7972, 0.7115, 0.2482, 0.9487, 0.2044, 0.9633, 0.2071, 0.9321, 0.248, 0.926, 0.5148, 0.5212, 0.5489, 0.512, 0.5564, 0.5326, 0.5321, 0.5405, 0.2926, 0.9398, 0.2482, 0.9487, 0.248, 0.926, 0.2895, 0.9208, 0.4814, 0.5316, 0.5148, 0.5212, 0.5321, 0.5405, 0.5014, 0.5517, 0.3343, 0.9388, 0.2926, 0.9398, 0.2895, 0.9208, 0.326, 0.9223, 0.03172, 0.9584, 2.98e-08, 0.938, 0.01522, 0.9095, 0.04513, 0.9242, 0.3718, 0.9472, 0.3343, 0.9388, 0.326, 0.9223, 0.3609, 0.9257, 0.06946, 0.9666, 0.03172, 0.9584, 0.04513, 0.9242, 0.07391, 0.936, 0.5321, 0.5405, 0.5564, 0.5326, 0.5704, 0.5522, 0.5511, 0.5585, 0.2895, 0.9208, 0.248, 0.926, 0.2456, 0.9039, 0.2867, 0.902, 0.5014, 0.5517, 0.5321, 0.5405, 0.5511, 0.5585, 0.5255, 0.5728, 0.326, 0.9223, 0.2895, 0.9208, 0.2867, 0.902, 0.3205, 0.9049, 0.04513, 0.9242, 0.01522, 0.9095, 0.02783, 0.8773, 0.05739, 0.8872, 0.3609, 0.9257, 0.326, 0.9223, 0.3205, 0.9049, 0.3563, 0.9064, 0.07391, 0.936, 0.04513, 0.9242, 0.05739, 0.8872, 0.08582, 0.8963, 0.4022, 0.9273, 0.3609, 0.9257, 0.3563, 0.9064, 0.3994, 0.9104, 0.1169, 0.9274, 0.07391, 0.936, 0.08582, 0.8963, 0.1219, 0.8962, 0.434, 0.913, 0.4022, 0.9273, 0.3994, 0.9104, 0.4332, 0.9042, 0.1688, 0.9339, 0.1169, 0.9274, 0.1219, 0.8962, 0.1677, 0.9056, 0.582, 0.5223, 0.6799, 0.4919, 0.5966, 0.55, 0.16, 0.227, 0.1406, 0.2596, 0.1329, 0.2546, 0.2071, 0.9321, 0.1688, 0.9339, 0.1677, 0.9056, 0.2047, 0.9063, 0.7972, 0.7115, 0.8019, 0.6606, 0.8332, 0.6642, 0.8211, 0.7023, 0.248, 0.926, 0.2071, 0.9321, 0.2047, 0.9063, 0.2456, 0.9039, 0.1219, 0.8962, 0.08582, 0.8963, 0.09136, 0.8614, 0.1253, 0.8688, 0.4332, 0.9042, 0.3994, 0.9104, 0.3982, 0.8908, 0.4326, 0.8948, 0.1677, 0.9056, 0.1219, 0.8962, 0.1253, 0.8688, 0.1615, 0.8783, 0.5966, 0.55, 0.6799, 0.4919, 0.6192, 0.5645, 0.16, 0.227, 0.1329, 0.2546, 0.1259, 0.2481, 0.2047, 0.9063, 0.1677, 0.9056, 0.1615, 0.8783, 0.1998, 0.8802, 0.8211, 0.7023, 0.8332, 0.6642, 0.8588, 0.6785, 0.8468, 0.6985, 0.2456, 0.9039, 0.2047, 0.9063, 0.1998, 0.8802, 0.2416, 0.8797, 0.5511, 0.5585, 0.5704, 0.5522, 0.5896, 0.5701, 0.5728, 0.577, 0.2867, 0.902, 0.2456, 0.9039, 0.2416, 0.8797, 0.2828, 0.8829, 0.5255, 0.5728, 0.5511, 0.5585, 0.5728, 0.577, 0.5537, 0.594, 0.3205, 0.9049, 0.2867, 0.902, 0.2828, 0.8829, 0.3186, 0.8861, 0.05739, 0.8872, 0.02783, 0.8773, 0.03752, 0.8421, 0.06935, 0.8493, 0.3563, 0.9064, 0.3205, 0.9049, 0.3186, 0.8861, 0.3577, 0.8844, 0.08582, 0.8963, 0.05739, 0.8872, 0.06935, 0.8493, 0.09136, 0.8614, 0.3994, 0.9104, 0.3563, 0.9064, 0.3577, 0.8844, 0.3982, 0.8908, 0.2828, 0.8829, 0.2416, 0.8797, 0.2414, 0.8478, 0.2874, 0.8563, 0.5537, 0.594, 0.5728, 0.577, 0.5958, 0.5939, 0.582, 0.615, 0.3186, 0.8861, 0.2828, 0.8829, 0.2874, 0.8563, 0.3234, 0.8644, 0.06935, 0.8493, 0.03752, 0.8421, 0.05176, 0.8068, 0.07878, 0.8106, 0.3577, 0.8844, 0.3186, 0.8861, 0.3234, 0.8644, 0.3611, 0.8643, 0.09136, 0.8614, 0.06935, 0.8493, 0.07878, 0.8106, 0.09948, 0.8215, 0.3982, 0.8908, 0.3577, 0.8844, 0.3611, 0.8643, 0.4015, 0.8735, 0.1253, 0.8688, 0.09136, 0.8614, 0.09948, 0.8215, 0.1376, 0.8338, 0.4326, 0.8948, 0.3982, 0.8908, 0.4015, 0.8735, 0.4329, 0.8853, 0.1615, 0.8783, 0.1253, 0.8688, 0.1376, 0.8338, 0.1704, 0.8389, 0.6192, 0.5645, 0.6799, 0.4919, 0.6366, 0.5593, 0.16, 0.227, 0.1259, 0.2481, 0.1198, 0.2408, 0.1998, 0.8802, 0.1615, 0.8783, 0.1704, 0.8389, 0.2017, 0.8447, 0.5896, 0.5701, 0.6192, 0.5645, 0.6366, 0.5593, 0.6104, 0.582, 0.2416, 0.8797, 0.1998, 0.8802, 0.2017, 0.8447, 0.2414, 0.8478, 0.5728, 0.577, 0.5896, 0.5701, 0.6104, 0.582, 0.5958, 0.5939, 0.4329, 0.8853, 0.4015, 0.8735, 0.4136, 0.8556, 0.4336, 0.8766, 0.1704, 0.8389, 0.1376, 0.8338, 0.1599, 0.8095, 0.1806, 0.8066, 0.6366, 0.5593, 0.6799, 0.4919, 0.65, 0.5531, 0.16, 0.227, 0.1198, 0.2408, 0.1151, 0.2334, 0.2017, 0.8447, 0.1704, 0.8389, 0.1806, 0.8066, 0.2081, 0.8052, 0.6104, 0.582, 0.6366, 0.5593, 0.65, 0.5531, 0.6307, 0.5882, 0.2414, 0.8478, 0.2017, 0.8447, 0.2081, 0.8052, 0.2481, 0.8097, 0.5958, 0.5939, 0.6104, 0.582, 0.6307, 0.5882, 0.6182, 0.6067, 0.2874, 0.8563, 0.2414, 0.8478, 0.2481, 0.8097, 0.2906, 0.8252, 0.05176, 0.8068, 0.02331, 0.811, 0.03182, 0.7857, 0.05862, 0.7797, 0.3234, 0.8644, 0.2874, 0.8563, 0.2906, 0.8252, 0.3377, 0.8273, 0.07878, 0.8106, 0.05176, 0.8068, 0.05862, 0.7797, 0.08352, 0.7911, 0.3611, 0.8643, 0.3234, 0.8644, 0.3377, 0.8273, 0.3747, 0.8362, 0.8769, 0.2867, 0.8988, 0.2868, 0.8974, 0.3127, 0.866, 0.3132, 0.4015, 0.8735, 0.3611, 0.8643, 0.3747, 0.8362, 0.4136, 0.8556, 0.8375, 0.2867, 0.8769, 0.2867, 0.866, 0.3132, 0.8191, 0.3073, 0.05862, 0.7797, 0.03182, 0.7857, 0.0362, 0.7646, 0.06365, 0.7565, 0.3377, 0.8273, 0.2906, 0.8252, 0.2981, 0.7947, 0.3539, 0.7987, 0.8974, 0.3127, 0.9235, 0.3111, 0.922, 0.332, 0.8995, 0.3416, 0.3747, 0.8362, 0.3377, 0.8273, 0.3539, 0.7987, 0.3929, 0.8136, 0.866, 0.3132, 0.8974, 0.3127, 0.8995, 0.3416, 0.8587, 0.3436, 0.4136, 0.8556, 0.3747, 0.8362, 0.3929, 0.8136, 0.4236, 0.8407, 0.8191, 0.3073, 0.866, 0.3132, 0.8587, 0.3436, 0.8003, 0.3253, 0.1151, 0.2334, 0.07897, 0.2366, 0.06704, 0.2275, 0.1125, 0.2263, 0.4356, 0.6787, 0.4345, 0.6709, 0.4563, 0.6631, 0.4664, 0.6959, 0.65, 0.5531, 0.6799, 0.4919, 0.662, 0.5493, 0.16, 0.227, 0.1151, 0.2334, 0.1125, 0.2263, 0.2081, 0.8052, 0.1806, 0.8066, 0.209, 0.773, 0.2256, 0.765, 0.6307, 0.5882, 0.65, 0.5531, 0.662, 0.5493, 0.6496, 0.5901, 0.2481, 0.8097, 0.2081, 0.8052, 0.2256, 0.765, 0.2581, 0.7765, 0.6182, 0.6067, 0.6307, 0.5882, 0.6496, 0.5901, 0.6397, 0.6142, 0.2906, 0.8252, 0.2481, 0.8097, 0.2581, 0.7765, 0.2981, 0.7947, 0.4664, 0.6959, 0.4563, 0.6631, 0.4933, 0.6524, 0.5014, 0.6935, 0.662, 0.5493, 0.6799, 0.4919, 0.6725, 0.5465, 0.16, 0.227, 0.1125, 0.2263, 0.1119, 0.2188, 0.4698, 0.7215, 0.4664, 0.6959, 0.5014, 0.6935, 0.5038, 0.7246, 0.6496, 0.5901, 0.662, 0.5493, 0.6725, 0.5465, 0.6672, 0.5863, 0.2581, 0.7765, 0.2256, 0.765, 0.2391, 0.7309, 0.2734, 0.7402, 0.6397, 0.6142, 0.6496, 0.5901, 0.6672, 0.5863, 0.6619, 0.6165, 0.2981, 0.7947, 0.2581, 0.7765, 0.2734, 0.7402, 0.3244, 0.7504, 0.06365, 0.7565, 0.0362, 0.7646, 0.03755, 0.7464, 0.06564, 0.7356, 0.3539, 0.7987, 0.2981, 0.7947, 0.3244, 0.7504, 0.3665, 0.7704, 0.08522, 0.7679, 0.06365, 0.7565, 0.06564, 0.7356, 0.08653, 0.744, 0.3929, 0.8136, 0.3539, 0.7987, 0.3665, 0.7704, 0.4031, 0.7945, 0.124, 0.7873, 0.08522, 0.7679, 0.08653, 0.744, 0.1331, 0.7552, 0.4236, 0.8407, 0.3929, 0.8136, 0.4031, 0.7945, 0.4268, 0.8266, 0.1819, 0.789, 0.124, 0.7873, 0.1331, 0.7552, 0.1983, 0.7543, 0.1125, 0.2263, 0.06704, 0.2275, 0.06527, 0.2102, 0.1119, 0.2188, 0.3665, 0.7704, 0.3244, 0.7504, 0.3341, 0.729, 0.3769, 0.7447, 0.08653, 0.744, 0.06564, 0.7356, 0.06335, 0.7126, 0.08993, 0.7097, 0.4031, 0.7945, 0.3665, 0.7704, 0.3769, 0.7447, 0.4104, 0.7762, 0.1331, 0.7552, 0.08653, 0.744, 0.08993, 0.7097, 0.1411, 0.7065, 0.06527, 0.2102, 0.0263, 0.2009, 0.02496, 0.1779, 0.06757, 0.1939, 0.1983, 0.7543, 0.1331, 0.7552, 0.1411, 0.7065, 0.203, 0.7004, 0.1119, 0.2188, 0.06527, 0.2102, 0.06757, 0.1939, 0.1135, 0.212, 0.5014, 0.6935, 0.4933, 0.6524, 0.5482, 0.6524, 0.5434, 0.6903, 0.6725, 0.5465, 0.6799, 0.4919, 0.6819, 0.5431, 0.16, 0.227, 0.1119, 0.2188, 0.1135, 0.212, 0.5038, 0.7246, 0.5014, 0.6935, 0.5434, 0.6903, 0.5358, 0.7169, 0.6672, 0.5863, 0.6725, 0.5465, 0.6819, 0.5431, 0.6837, 0.5789, 0.2734, 0.7402, 0.2391, 0.7309, 0.2492, 0.7007, 0.2885, 0.7084, 0.6619, 0.6165, 0.6672, 0.5863, 0.6837, 0.5789, 0.6851, 0.6136, 0.3244, 0.7504, 0.2734, 0.7402, 0.2885, 0.7084, 0.3341, 0.729, 0.06564, 0.7356, 0.03755, 0.7464, 0.03487, 0.7312, 0.06335, 0.7126, 0.16, 0.227, 0.1135, 0.212, 0.117, 0.2063, 0.5628, 0.1352, 0.594, 0.1489, 0.6134, 0.1663, 0.5753, 0.1662, 0.6837, 0.5789, 0.6819, 0.5431, 0.6903, 0.5386, 0.699, 0.5727, 0.5198, 0.137, 0.5628, 0.1352, 0.5753, 0.1662, 0.5333, 0.1749, 0.6851, 0.6136, 0.6837, 0.5789, 0.699, 0.5727, 0.708, 0.6046, 0.4762, 0.1565, 0.5198, 0.137, 0.5333, 0.1749, 0.4849, 0.1884, 0.6831, 0.643, 0.6851, 0.6136, 0.708, 0.6046, 0.7155, 0.6348, 0.4387, 0.1811, 0.4762, 0.1565, 0.4849, 0.1884, 0.441, 0.2072, 0.08993, 0.7097, 0.06335, 0.7126, 0.06077, 0.6939, 0.09351, 0.6775, 0.4104, 0.7762, 0.3769, 0.7447, 0.3882, 0.7252, 0.4161, 0.7631, 0.1411, 0.7065, 0.08993, 0.7097, 0.09351, 0.6775, 0.1414, 0.6673, 0.06757, 0.1939, 0.02496, 0.1779, 0.02955, 0.1566, 0.0749, 0.1796, 0.203, 0.7004, 0.1411, 0.7065, 0.1414, 0.6673, 0.1881, 0.6645, 0.1135, 0.212, 0.06757, 0.1939, 0.0749, 0.1796, 0.117, 0.2063, 0.5434, 0.6903, 0.5482, 0.6524, 0.5848, 0.655, 0.578, 0.6771, 0.6819, 0.5431, 0.6799, 0.4919, 0.6903, 0.5386, 0.02955, 0.1566, 0.0, 0.1312, 0.01704, 0.1105, 0.04583, 0.1382, 0.6977, 0.1631, 0.7388, 0.1416, 0.7614, 0.1712, 0.7138, 0.1778, 0.0749, 0.1796, 0.02955, 0.1566, 0.04583, 0.1382, 0.08557, 0.1742, 0.1881, 0.6645, 0.1414, 0.6673, 0.1351, 0.6499, 0.1855, 0.643, 0.5863, 0.6437, 0.6362, 0.6437, 0.6314, 0.6579, 0.5848, 0.6495, 0.2202, 0.6667, 0.1881, 0.6645, 0.1855, 0.643, 0.221, 0.643, 0.6903, 0.5386, 0.6799, 0.4919, 0.6974, 0.5331, 0.16, 0.227, 0.117, 0.2063, 0.1221, 0.2023, 0.5753, 0.1662, 0.6134, 0.1663, 0.6275, 0.192, 0.5886, 0.1989, 0.699, 0.5727, 0.6903, 0.5386, 0.6974, 0.5331, 0.7124, 0.5647, 0.5333, 0.1749, 0.5753, 0.1662, 0.5886, 0.1989, 0.5462, 0.2094, 0.708, 0.6046, 0.699, 0.5727, 0.7124, 0.5647, 0.7284, 0.5965, 0.4849, 0.1884, 0.5333, 0.1749, 0.5462, 0.2094, 0.5001, 0.223, 0.7155, 0.6348, 0.708, 0.6046, 0.7284, 0.5965, 0.7461, 0.6306, 0.441, 0.2072, 0.4849, 0.1884, 0.5001, 0.223, 0.4494, 0.2331, 0.7388, 0.1416, 0.7693, 0.1352, 0.7909, 0.1537, 0.7614, 0.1712, 0.7124, 0.5647, 0.6974, 0.5331, 0.7028, 0.5264, 0.7219, 0.5541, 0.5462, 0.2094, 0.5886, 0.1989, 0.6022, 0.2328, 0.5619, 0.2427, 0.7284, 0.5965, 0.7124, 0.5647, 0.7219, 0.5541, 0.743, 0.5833, 0.5001, 0.223, 0.5462, 0.2094, 0.5619, 0.2427, 0.5205, 0.2393, 0.7461, 0.6306, 0.7284, 0.5965, 0.743, 0.5833, 0.7696, 0.6157, 0.4494, 0.2331, 0.5001, 0.223, 0.5205, 0.2393, 0.4719, 0.2509, 0.7614, 0.1712, 0.7909, 0.1537, 0.8003, 0.1803, 0.7728, 0.1978, 0.829, 0.0, 0.869, 0.02299, 0.846, 0.03855, 0.811, 0.01429, 0.7138, 0.1778, 0.7614, 0.1712, 0.7728, 0.1978, 0.7321, 0.2095, 0.08557, 0.1742, 0.04583, 0.1382, 0.0712, 0.1341, 0.09729, 0.171, 0.6627, 0.1842, 0.7138, 0.1778, 0.7321, 0.2095, 0.6767, 0.2198, 0.1221, 0.2023, 0.08557, 0.1742, 0.09729, 0.171, 0.1286, 0.1994, 0.6275, 0.192, 0.6627, 0.1842, 0.6767, 0.2198, 0.6369, 0.2252, 0.6974, 0.5331, 0.6799, 0.4919, 0.7028, 0.5264, 0.16, 0.227, 0.1221, 0.2023, 0.1286, 0.1994, 0.5886, 0.1989, 0.6275, 0.192, 0.6369, 0.2252, 0.6022, 0.2328, 0.7321, 0.2095, 0.7728, 0.1978, 0.7713, 0.2301, 0.7367, 0.2469, 0.7681, 0.01339, 0.811, 0.01429, 0.7867, 0.04532, 0.7553, 0.02457, 0.6767, 0.2198, 0.7321, 0.2095, 0.7367, 0.2469, 0.6941, 0.2639, 0.7258, 0.0, 0.7681, 0.01339, 0.7553, 0.02457, 0.7205, 0.004116, 0.6369, 0.2252, 0.6767, 0.2198, 0.6941, 0.2639, 0.6529, 0.2697, 0.7028, 0.5264, 0.6799, 0.4919, 0.7061, 0.5185, 0.16, 0.227, 0.1286, 0.1994, 0.1361, 0.1981, 0.6022, 0.2328, 0.6369, 0.2252, 0.6529, 0.2697, 0.6123, 0.2736, 0.7219, 0.5541, 0.7028, 0.5264, 0.7061, 0.5185, 0.7267, 0.5412, 0.5619, 0.2427, 0.6022, 0.2328, 0.6123, 0.2736, 0.58, 0.2848, 0.8528, 0.9204, 0.8269, 0.948, 0.8162, 0.945, 0.8354, 0.9115, 0.9967, 0.6218, 0.9757, 0.6366, 0.9303, 0.643, 0.9463, 0.601, 0.8822, 0.887, 0.8528, 0.9204, 0.8354, 0.9115, 0.8622, 0.8767, 0.846, 0.03855, 0.8859, 0.08169, 0.8556, 0.1116, 0.8284, 0.0777, 0.8889, 0.842, 0.8822, 0.887, 0.8622, 0.8767, 0.8676, 0.8382, 0.811, 0.01429, 0.846, 0.03855, 0.8284, 0.0777, 0.7867, 0.04532, 0.58, 0.2848, 0.6123, 0.2736, 0.6258, 0.3059, 0.5961, 0.3171, 0.8354, 0.9115, 0.8162, 0.945, 0.8025, 0.944, 0.8089, 0.901, 0.9463, 0.601, 0.9303, 0.643, 0.8912, 0.6306, 0.901, 0.5834, 0.8622, 0.8767, 0.8354, 0.9115, 0.8089, 0.901, 0.8217, 0.8631, 0.9928, 0.5644, 0.9463, 0.601, 0.901, 0.5834, 0.9851, 0.5333, 0.8676, 0.8382, 0.8622, 0.8767, 0.8217, 0.8631, 0.8308, 0.834, 0.7867, 0.04532, 0.8284, 0.0777, 0.7967, 0.1164, 0.7598, 0.06602, 0.8461, 0.8064, 0.8676, 0.8382, 0.8308, 0.834, 0.8243, 0.8022, 0.7553, 0.02457, 0.7867, 0.04532, 0.7598, 0.06602, 0.7373, 0.03875, 0.6941, 0.2639, 0.7367, 0.2469, 0.7341, 0.2782, 0.7041, 0.2945, 0.7205, 0.004116, 0.7553, 0.02457, 0.7373, 0.03875, 0.7142, 0.007523, 0.6529, 0.2697, 0.6941, 0.2639, 0.7041, 0.2945, 0.6683, 0.3042, 0.7061, 0.5185, 0.6799, 0.4919, 0.7082, 0.5094, 0.16, 0.227, 0.1361, 0.1981, 0.1443, 0.1976, 0.6123, 0.2736, 0.6529, 0.2697, 0.6683, 0.3042, 0.6258, 0.3059, 0.7267, 0.5412, 0.7061, 0.5185, 0.7082, 0.5094, 0.7285, 0.5258, 0.7373, 0.03875, 0.7598, 0.06602, 0.7288, 0.07876, 0.7178, 0.04588, 0.8125, 0.7687, 0.8243, 0.8022, 0.7911, 0.8085, 0.7808, 0.7794, 0.7142, 0.007523, 0.7373, 0.03875, 0.7178, 0.04588, 0.7072, 0.009592, 0.7932, 0.7379, 0.8125, 0.7687, 0.7808, 0.7794, 0.7618, 0.7514, 0.7082, 0.5094, 0.6799, 0.4919, 0.7101, 0.4992, 0.16, 0.227, 0.1443, 0.1976, 0.153, 0.1975, 0.6258, 0.3059, 0.6683, 0.3042, 0.6758, 0.3361, 0.6397, 0.3436, 0.7285, 0.5258, 0.7082, 0.5094, 0.7101, 0.4992, 0.7291, 0.5083, 0.5961, 0.3171, 0.6258, 0.3059, 0.6397, 0.3436, 0.6112, 0.3372, 0.8089, 0.901, 0.8025, 0.944, 0.7867, 0.9444, 0.7805, 0.8941, 0.901, 0.5834, 0.8912, 0.6306, 0.8602, 0.6002, 0.8811, 0.5711, 0.8217, 0.8631, 0.8089, 0.901, 0.7805, 0.8941, 0.7841, 0.8631, 0.9851, 0.5333, 0.901, 0.5834, 0.8811, 0.5711, 0.964, 0.5045, 0.8308, 0.834, 0.8217, 0.8631, 0.7841, 0.8631, 0.792, 0.837, 0.7598, 0.06602, 0.7967, 0.1164, 0.7644, 0.1352, 0.7288, 0.07876, 0.8243, 0.8022, 0.8308, 0.834, 0.792, 0.837, 0.7911, 0.8085, 0.7805, 0.8941, 0.7867, 0.9444, 0.7739, 0.9512, 0.7547, 0.8997, 0.8811, 0.5711, 0.8602, 0.6002, 0.8329, 0.5767, 0.8601, 0.5495, 0.7841, 0.8631, 0.7805, 0.8941, 0.7547, 0.8997, 0.7523, 0.8723, 0.964, 0.5045, 0.8811, 0.5711, 0.8601, 0.5495, 0.9373, 0.4744, 0.8003, 0.2739, 0.8051, 0.2478, 0.8412, 0.2421, 0.8419, 0.2675, 1.0, 0.462, 0.964, 0.5045, 0.9373, 0.4744, 0.9802, 0.4367, 0.7911, 0.8085, 0.792, 0.837, 0.7558, 0.8479, 0.7546, 0.8225, 0.7178, 0.04588, 0.7288, 0.07876, 0.6999, 0.082, 0.6979, 0.04746, 0.7808, 0.7794, 0.7911, 0.8085, 0.7546, 0.8225, 0.7452, 0.7951, 0.7072, 0.009592, 0.7178, 0.04588, 0.6979, 0.04746, 0.699, 0.0104, 0.7618, 0.7514, 0.7808, 0.7794, 0.7452, 0.7951, 0.728, 0.7688, 0.7101, 0.4992, 0.6799, 0.4919, 0.7101, 0.4889, 0.16, 0.227, 0.153, 0.1975, 0.1626, 0.1982, 0.7384, 0.7246, 0.7618, 0.7514, 0.728, 0.7688, 0.705, 0.751, 0.7291, 0.5083, 0.7101, 0.4992, 0.7101, 0.4889, 0.7304, 0.4896, 0.8602, 0.6002, 0.8447, 0.6242, 0.8212, 0.5864, 0.8329, 0.5767, 0.7452, 0.7951, 0.7546, 0.8225, 0.7238, 0.8444, 0.7114, 0.8155, 0.699, 0.0104, 0.6979, 0.04746, 0.6804, 0.04531, 0.6911, 0.009402, 0.728, 0.7688, 0.7452, 0.7951, 0.7114, 0.8155, 0.6939, 0.786, 0.7101, 0.4889, 0.6799, 0.4919, 0.709, 0.4786, 0.16, 0.227, 0.1626, 0.1982, 0.1721, 0.1984, 0.3745, 0.2662, 0.341, 0.2643, 0.3335, 0.239, 0.3701, 0.2306, 0.7739, 0.9512, 0.7748, 0.9782, 0.7666, 0.982, 0.7587, 0.9589, 0.4014, 0.2646, 0.3745, 0.2662, 0.3701, 0.2306, 0.4014, 0.2429, 0.7547, 0.8997, 0.7739, 0.9512, 0.7587, 0.9589, 0.7372, 0.9162, 0.8601, 0.5495, 0.8329, 0.5767, 0.8094, 0.5497, 0.8392, 0.5291, 0.7523, 0.8723, 0.7547, 0.8997, 0.7372, 0.9162, 0.729, 0.8915, 0.9373, 0.4744, 0.8601, 0.5495, 0.8392, 0.5291, 0.9113, 0.4461, 0.8419, 0.2675, 0.8412, 0.2421, 0.8787, 0.2421, 0.8854, 0.2684, 0.9802, 0.4367, 0.9373, 0.4744, 0.9113, 0.4461, 0.9557, 0.4169, 0.8421, 0.2866, 0.8419, 0.2675, 0.8854, 0.2684, 0.8886, 0.2857, 0.6979, 0.04746, 0.6999, 0.082, 0.6753, 0.07806, 0.6804, 0.04531, 0.8392, 0.5291, 0.8094, 0.5497, 0.781, 0.5187, 0.8278, 0.5089, 0.8361, 0.4169, 0.8054, 0.4063, 0.8102, 0.3853, 0.851, 0.3936, 0.9113, 0.4461, 0.8392, 0.5291, 0.8278, 0.5089, 0.8827, 0.4264, 0.8854, 0.2684, 0.8787, 0.2421, 0.9169, 0.2446, 0.9274, 0.2705, 0.5777, 0.1289, 0.5042, 0.1352, 0.5026, 0.1013, 0.5704, 0.0986, 0.7238, 0.8444, 0.7292, 0.8702, 0.7083, 0.8986, 0.6962, 0.8692, 0.608, 0.1146, 0.5777, 0.1289, 0.5704, 0.0986, 0.6034, 0.09661, 0.7114, 0.8155, 0.7238, 0.8444, 0.6962, 0.8692, 0.6791, 0.8375, 0.6385, 0.09711, 0.608, 0.1146, 0.6034, 0.09661, 0.6378, 0.09155, 0.6939, 0.786, 0.7114, 0.8155, 0.6791, 0.8375, 0.6575, 0.8075, 0.709, 0.4786, 0.6799, 0.4919, 0.7061, 0.4688, 0.16, 0.227, 0.1721, 0.1984, 0.1806, 0.1993, 0.6734, 0.7567, 0.6939, 0.786, 0.6575, 0.8075, 0.6347, 0.7797, 0.7271, 0.4711, 0.709, 0.4786, 0.7061, 0.4688, 0.7247, 0.4527, 0.6565, 0.7431, 0.6734, 0.7567, 0.6347, 0.7797, 0.62, 0.7519, 0.7372, 0.9162, 0.7587, 0.9589, 0.7476, 0.9727, 0.7263, 0.9434, 0.6378, 0.09155, 0.6034, 0.09661, 0.6031, 0.07377, 0.6384, 0.08565, 0.6575, 0.8075, 0.6791, 0.8375, 0.6509, 0.8555, 0.6183, 0.8252, 0.7061, 0.4688, 0.6799, 0.4919, 0.7031, 0.4597, 0.16, 0.227, 0.1806, 0.1993, 0.1882, 0.2005, 0.6347, 0.7797, 0.6575, 0.8075, 0.6183, 0.8252, 0.5939, 0.7967, 0.7247, 0.4527, 0.7061, 0.4688, 0.7031, 0.4597, 0.7214, 0.4361, 0.62, 0.7519, 0.6347, 0.7797, 0.5939, 0.7967, 0.5825, 0.7676, 0.8102, 0.3853, 0.7696, 0.3673, 0.7726, 0.3586, 0.8115, 0.3615, 0.8278, 0.5089, 0.781, 0.5187, 0.7696, 0.48, 0.8121, 0.4651, 0.851, 0.3936, 0.8102, 0.3853, 0.8115, 0.3615, 0.8573, 0.3586, 0.5026, 0.1013, 0.4387, 0.06904, 0.451, 0.04512, 0.5103, 0.04736, 0.8852, 0.3952, 0.851, 0.3936, 0.8573, 0.3586, 0.8937, 0.3738, 0.5704, 0.0986, 0.5026, 0.1013, 0.5103, 0.04736, 0.5653, 0.06339, 0.6962, 0.8692, 0.7083, 0.8986, 0.6898, 0.9295, 0.6736, 0.8951, 0.6034, 0.09661, 0.5704, 0.0986, 0.5653, 0.06339, 0.6031, 0.07377, 0.6791, 0.8375, 0.6962, 0.8692, 0.6736, 0.8951, 0.6509, 0.8555, 0.5103, 0.04736, 0.451, 0.04512, 0.4715, 0.01115, 0.5284, 0.01115, 0.6898, 0.9295, 0.7056, 0.9572, 0.6902, 0.9855, 0.6665, 0.9551, 0.5653, 0.06339, 0.5103, 0.04736, 0.5284, 0.01115, 0.5717, 0.02456, 0.6736, 0.8951, 0.6898, 0.9295, 0.6665, 0.9551, 0.6444, 0.9206, 0.6031, 0.07377, 0.5653, 0.06339, 0.5717, 0.02456, 0.6043, 0.05776, 0.6509, 0.8555, 0.6736, 0.8951, 0.6444, 0.9206, 0.6091, 0.8791, 0.6384, 0.08565, 0.6031, 0.07377, 0.6043, 0.05776, 0.6403, 0.08004, 0.6183, 0.8252, 0.6509, 0.8555, 0.6091, 0.8791, 0.5756, 0.8505, 0.7031, 0.4597, 0.6799, 0.4919, 0.6989, 0.4518, 0.16, 0.227, 0.1882, 0.2005, 0.1952, 0.2025, 0.5939, 0.7967, 0.6183, 0.8252, 0.5756, 0.8505, 0.5587, 0.8228, 0.7214, 0.4361, 0.7031, 0.4597, 0.6989, 0.4518, 0.7151, 0.4222, 0.5825, 0.7676, 0.5939, 0.7967, 0.5587, 0.8228, 0.5451, 0.789, 0.7412, 0.4124, 0.7214, 0.4361, 0.7151, 0.4222, 0.7332, 0.3931, 0.8121, 0.4651, 0.7696, 0.48, 0.7767, 0.4349, 0.7944, 0.4169, 0.7696, 0.3852, 0.7412, 0.4124, 0.7332, 0.3931, 0.7563, 0.3613, 0.6989, 0.4518, 0.6799, 0.4919, 0.6926, 0.4455, 0.16, 0.227, 0.1952, 0.2025, 0.2009, 0.206, 0.5587, 0.8228, 0.5756, 0.8505, 0.5491, 0.87, 0.5312, 0.8404, 0.7151, 0.4222, 0.6989, 0.4518, 0.6926, 0.4455, 0.7038, 0.4122, 0.5451, 0.789, 0.5587, 0.8228, 0.5312, 0.8404, 0.5142, 0.8052, 0.7332, 0.3931, 0.7151, 0.4222, 0.7038, 0.4122, 0.7165, 0.3808, 0.5159, 0.7655, 0.5451, 0.789, 0.5142, 0.8052, 0.4915, 0.7657, 0.7563, 0.3613, 0.7332, 0.3931, 0.7165, 0.3808, 0.7312, 0.3483, 0.502, 0.7246, 0.5159, 0.7655, 0.4915, 0.7657, 0.4659, 0.7259, 0.6665, 0.9551, 0.6902, 0.9855, 0.6694, 1.0, 0.6473, 0.9689, 0.2606, 0.1418, 0.2863, 0.1105, 0.3167, 0.1235, 0.2831, 0.1495, 0.6444, 0.9206, 0.6665, 0.9551, 0.6473, 0.9689, 0.613, 0.9333, 0.2304, 0.1772, 0.2606, 0.1418, 0.2831, 0.1495, 0.2407, 0.1815, 0.6091, 0.8791, 0.6444, 0.9206, 0.613, 0.9333, 0.5738, 0.8972, 0.6403, 0.08004, 0.6043, 0.05776, 0.6093, 0.04859, 0.6438, 0.07543, 0.5756, 0.8505, 0.6091, 0.8791, 0.5738, 0.8972, 0.5491, 0.87, 0.1244, 0.6414, 0.0851, 0.6231, 0.09129, 0.606, 0.1249, 0.6199, 0.2831, 0.1495, 0.3167, 0.1235, 0.3322, 0.1468, 0.2975, 0.1693, 0.613, 0.9333, 0.6473, 0.9689, 0.6218, 0.9773, 0.5979, 0.9342, 0.2407, 0.1815, 0.2831, 0.1495, 0.2975, 0.1693, 0.2493, 0.1878, 0.2204, 0.6424, 0.1709, 0.6387, 0.1749, 0.6243, 0.2206, 0.6249, 0.6438, 0.07543, 0.6093, 0.04859, 0.6201, 0.0372, 0.6492, 0.07142, 0.2556, 0.643, 0.2204, 0.6424, 0.2206, 0.6249, 0.2504, 0.6202, 0.6926, 0.4455, 0.6799, 0.4919, 0.6848, 0.4409, 0.6753, 0.1023, 0.6438, 0.07543, 0.6492, 0.07142, 0.5312, 0.8404, 0.5491, 0.87, 0.5334, 0.8802, 0.5078, 0.8568, 0.7038, 0.4122, 0.6926, 0.4455, 0.6848, 0.4409, 0.6896, 0.4058, 0.5142, 0.8052, 0.5312, 0.8404, 0.5078, 0.8568, 0.486, 0.824, 0.7165, 0.3808, 0.7038, 0.4122, 0.6896, 0.4058, 0.6954, 0.3752, 0.4915, 0.7657, 0.5142, 0.8052, 0.486, 0.824, 0.462, 0.7831, 0.7312, 0.3483, 0.7165, 0.3808, 0.6954, 0.3752, 0.7003, 0.3482, 0.4659, 0.7259, 0.4915, 0.7657, 0.462, 0.7831, 0.4442, 0.7409, 0.5078, 0.8568, 0.5334, 0.8802, 0.5189, 0.8817, 0.4863, 0.8732, 0.6896, 0.4058, 0.6848, 0.4409, 0.6758, 0.4373, 0.6735, 0.401, 0.486, 0.824, 0.5078, 0.8568, 0.4863, 0.8732, 0.4568, 0.8449, 0.6954, 0.3752, 0.6896, 0.4058, 0.6735, 0.401, 0.6717, 0.3684, 0.462, 0.7831, 0.486, 0.824, 0.4568, 0.8449, 0.4427, 0.8021, 0.7003, 0.3482, 0.6954, 0.3752, 0.6717, 0.3684, 0.6673, 0.3436, 0.4442, 0.7409, 0.462, 0.7831, 0.4427, 0.8021, 0.4345, 0.7592, 0.1249, 0.6199, 0.09129, 0.606, 0.0906, 0.5914, 0.1181, 0.5898, 0.2975, 0.1693, 0.3322, 0.1468, 0.3335, 0.1748, 0.3008, 0.1909, 0.1749, 0.6243, 0.1249, 0.6199, 0.1181, 0.5898, 0.1685, 0.5839, 0.2493, 0.1878, 0.2975, 0.1693, 0.3008, 0.1909, 0.2552, 0.2027, 0.2206, 0.6249, 0.1749, 0.6243, 0.1685, 0.5839, 0.2303, 0.5884, 0.2049, 0.2104, 0.2493, 0.1878, 0.2552, 0.2027, 0.2075, 0.2164, 0.7173, 0.6837, 0.733, 0.6974, 0.6982, 0.7117, 0.6813, 0.6791, 0.6848, 0.4409, 0.6799, 0.4919, 0.6758, 0.4373, 0.16, 0.227, 0.2049, 0.2104, 0.2075, 0.2164, 0.4251, 0.5024, 0.3949, 0.5382, 0.3811, 0.5162, 0.4152, 0.4874, 0.1685, 0.5839, 0.1181, 0.5898, 0.1106, 0.558, 0.1566, 0.5412, 0.2552, 0.2027, 0.3008, 0.1909, 0.2983, 0.2137, 0.2562, 0.2192, 0.2303, 0.5884, 0.1685, 0.5839, 0.1566, 0.5412, 0.2207, 0.5407, 0.2075, 0.2164, 0.2552, 0.2027, 0.2562, 0.2192, 0.2083, 0.2233, 0.6813, 0.6791, 0.6982, 0.7117, 0.649, 0.7246, 0.6418, 0.6866, 0.6758, 0.4373, 0.6799, 0.4919, 0.6658, 0.435, 0.16, 0.227, 0.2075, 0.2164, 0.2083, 0.2233, 0.6669, 0.6579, 0.6813, 0.6791, 0.6418, 0.6866, 0.6344, 0.6579, 0.6735, 0.401, 0.6758, 0.4373, 0.6658, 0.435, 0.6561, 0.395, 0.3106, 0.5846, 0.2734, 0.5939, 0.259, 0.567, 0.2917, 0.556, 0.6717, 0.3684, 0.6735, 0.401, 0.6561, 0.395, 0.6486, 0.3684, 0.3537, 0.5593, 0.3106, 0.5846, 0.2917, 0.556, 0.341, 0.5417, 0.0906, 0.5914, 0.06114, 0.5728, 0.06169, 0.5599, 0.0898, 0.5698, 0.3949, 0.5382, 0.3537, 0.5593, 0.341, 0.5417, 0.3811, 0.5162, 0.1181, 0.5898, 0.0906, 0.5914, 0.0898, 0.5698, 0.1106, 0.558, 0.6561, 0.395, 0.6658, 0.435, 0.655, 0.434, 0.6384, 0.3937, 0.2917, 0.556, 0.259, 0.567, 0.2418, 0.5352, 0.2727, 0.5215, 0.6486, 0.3684, 0.6561, 0.395, 0.6384, 0.3937, 0.6272, 0.3724, 0.341, 0.5417, 0.2917, 0.556, 0.2727, 0.5215, 0.3111, 0.4973, 0.0898, 0.5698, 0.06169, 0.5599, 0.05906, 0.5446, 0.08499, 0.5513, 0.3811, 0.5162, 0.341, 0.5417, 0.3111, 0.4973, 0.3651, 0.4907, 0.1106, 0.558, 0.0898, 0.5698, 0.08499, 0.5513, 0.1059, 0.5363, 0.4152, 0.4874, 0.3811, 0.5162, 0.3651, 0.4907, 0.4026, 0.4708, 0.1566, 0.5412, 0.1106, 0.558, 0.1059, 0.5363, 0.144, 0.5137, 0.2562, 0.2192, 0.2983, 0.2137, 0.2908, 0.2322, 0.2532, 0.2362, 0.2207, 0.5407, 0.1566, 0.5412, 0.144, 0.5137, 0.1994, 0.5095, 0.2083, 0.2233, 0.2562, 0.2192, 0.2532, 0.2362, 0.2071, 0.2307, 0.6418, 0.6866, 0.649, 0.7246, 0.6102, 0.7229, 0.6082, 0.6926, 0.6658, 0.435, 0.6799, 0.4919, 0.655, 0.434, 0.16, 0.227, 0.2083, 0.2233, 0.2071, 0.2307, 0.6344, 0.6579, 0.6418, 0.6866, 0.6082, 0.6926, 0.6035, 0.6688, 0.144, 0.5137, 0.1059, 0.5363, 0.1001, 0.5174, 0.1283, 0.5004, 0.4311, 0.4377, 0.4026, 0.4708, 0.3827, 0.4484, 0.4197, 0.4238, 0.3335, 0.2034, 0.3943, 0.2034, 0.3979, 0.2306, 0.3523, 0.2205, 0.2071, 0.2307, 0.2532, 0.2362, 0.2417, 0.2442, 0.2039, 0.2376, 0.6082, 0.6926, 0.6102, 0.7229, 0.5868, 0.7181, 0.5848, 0.7129, 0.655, 0.434, 0.6799, 0.4919, 0.6431, 0.4319, 0.16, 0.227, 0.2071, 0.2307, 0.2039, 0.2376, 0.2418, 0.5352, 0.2254, 0.5254, 0.1941, 0.4942, 0.221, 0.4946, 0.6384, 0.3937, 0.655, 0.434, 0.6431, 0.4319, 0.6203, 0.3971, 0.2727, 0.5215, 0.2418, 0.5352, 0.221, 0.4946, 0.2601, 0.4867, 0.6272, 0.3724, 0.6384, 0.3937, 0.6203, 0.3971, 0.6063, 0.3812, 0.3111, 0.4973, 0.2727, 0.5215, 0.2601, 0.4867, 0.3005, 0.4672, 0.08499, 0.5513, 0.05906, 0.5446, 0.05113, 0.5256, 0.07654, 0.5314, 0.3651, 0.4907, 0.3111, 0.4973, 0.3005, 0.4672, 0.3465, 0.4621, 0.1059, 0.5363, 0.08499, 0.5513, 0.07654, 0.5314, 0.1001, 0.5174, 0.4026, 0.4708, 0.3651, 0.4907, 0.3465, 0.4621, 0.3827, 0.4484, 0.2601, 0.4867, 0.221, 0.4946, 0.2098, 0.4575, 0.2488, 0.4507, 0.6063, 0.3812, 0.6203, 0.3971, 0.6009, 0.4034, 0.5854, 0.3945, 0.3005, 0.4672, 0.2601, 0.4867, 0.2488, 0.4507, 0.2937, 0.4373, 0.07654, 0.5314, 0.05113, 0.5256, 0.03963, 0.5027, 0.06628, 0.5069, 0.3465, 0.4621, 0.3005, 0.4672, 0.2937, 0.4373, 0.3287, 0.4253, 0.1001, 0.5174, 0.07654, 0.5314, 0.06628, 0.5069, 0.09213, 0.502, 0.3827, 0.4484, 0.3465, 0.4621, 0.3287, 0.4253, 0.3664, 0.4212, 0.1283, 0.5004, 0.1001, 0.5174, 0.09213, 0.502, 0.1115, 0.4891, 0.4197, 0.4238, 0.3827, 0.4484, 0.3664, 0.4212, 0.406, 0.4065, 0.1735, 0.4926, 0.1283, 0.5004, 0.1115, 0.4891, 0.148, 0.4732, 0.4387, 0.3966, 0.4197, 0.4238, 0.406, 0.4065, 0.4369, 0.3884, 0.1941, 0.4942, 0.1735, 0.4926, 0.148, 0.4732, 0.1797, 0.4658, 0.6431, 0.4319, 0.6799, 0.4919, 0.6298, 0.4283, 0.16, 0.227, 0.2039, 0.2376, 0.1986, 0.2445, 0.221, 0.4946, 0.1941, 0.4942, 0.1797, 0.4658, 0.2098, 0.4575, 0.6203, 0.3971, 0.6431, 0.4319, 0.6298, 0.4283, 0.6009, 0.4034, 0.406, 0.4065, 0.3664, 0.4212, 0.3609, 0.4013, 0.4007, 0.3899, 0.148, 0.4732, 0.1115, 0.4891, 0.09812, 0.4534, 0.1314, 0.4419, 0.4369, 0.3884, 0.406, 0.4065, 0.4007, 0.3899, 0.4355, 0.3791, 0.1797, 0.4658, 0.148, 0.4732, 0.1314, 0.4419, 0.1663, 0.4287, 0.6298, 0.4283, 0.6799, 0.4919, 0.6124, 0.4265, 0.16, 0.227, 0.1986, 0.2445, 0.1919, 0.2512, 0.2098, 0.4575, 0.1797, 0.4658, 0.1663, 0.4287, 0.2045, 0.4239, 0.6009, 0.4034, 0.6298, 0.4283, 0.6124, 0.4265, 0.5818, 0.4184, 0.2488, 0.4507, 0.2098, 0.4575, 0.2045, 0.4239, 0.246, 0.4205, 0.5854, 0.3945, 0.6009, 0.4034, 0.5818, 0.4184, 0.5641, 0.4128, 0.2937, 0.4373, 0.2488, 0.4507, 0.246, 0.4205, 0.2866, 0.4126, 0.5696, 0.3792, 0.5854, 0.3945, 0.5641, 0.4128, 0.5436, 0.4008, 0.3287, 0.4253, 0.2937, 0.4373, 0.2866, 0.4126, 0.3214, 0.4042, 0.09213, 0.502, 0.06628, 0.5069, 0.04802, 0.4742, 0.07831, 0.4654, 0.3664, 0.4212, 0.3287, 0.4253, 0.3214, 0.4042, 0.3609, 0.4013, 0.1115, 0.4891, 0.09213, 0.502, 0.07831, 0.4654, 0.09812, 0.4534, 0.2866, 0.4126, 0.246, 0.4205, 0.2471, 0.3974, 0.2881, 0.3947, 0.5436, 0.4008, 0.5641, 0.4128, 0.5444, 0.4319, 0.5176, 0.4232, 0.3214, 0.4042, 0.2866, 0.4126, 0.2881, 0.3947, 0.3218, 0.3859, 0.07831, 0.4654, 0.04802, 0.4742, 0.03434, 0.441, 0.06165, 0.4313, 0.3609, 0.4013, 0.3214, 0.4042, 0.3218, 0.3859, 0.3574, 0.3788, 0.09812, 0.4534, 0.07831, 0.4654, 0.06165, 0.4313, 0.08846, 0.4206, 0.4007, 0.3899, 0.3609, 0.4013, 0.3574, 0.3788, 0.3996, 0.3707, 0.1314, 0.4419, 0.09812, 0.4534, 0.08846, 0.4206, 0.1246, 0.4164, 0.4355, 0.3791, 0.4007, 0.3899, 0.3996, 0.3707, 0.4352, 0.3696, 0.1663, 0.4287, 0.1314, 0.4419, 0.1246, 0.4164, 0.1695, 0.4021, 0.6124, 0.4265, 0.6799, 0.4919, 0.591, 0.4428, 0.16, 0.227, 0.1919, 0.2512, 0.1844, 0.257, 0.2045, 0.4239, 0.1663, 0.4287, 0.1695, 0.4021, 0.2065, 0.3988, 0.3841, 0.2662, 0.4091, 0.2756, 0.3884, 0.2963, 0.3579, 0.2694, 0.246, 0.4205, 0.2045, 0.4239, 0.2065, 0.3988, 0.2471, 0.3974, 0.5641, 0.4128, 0.5818, 0.4184, 0.5644, 0.4375, 0.5444, 0.4319, 0.4352, 0.3696, 0.3996, 0.3707, 0.4006, 0.3537, 0.4351, 0.3606, 0.1695, 0.4021, 0.1246, 0.4164, 0.1159, 0.3866, 0.1672, 0.3736, 0.591, 0.4428, 0.6799, 0.4919, 0.5793, 0.4719, 0.16, 0.227, 0.1844, 0.257, 0.1762, 0.2612, 0.2065, 0.3988, 0.1695, 0.4021, 0.1672, 0.3736, 0.2044, 0.3715, 0.3579, 0.2694, 0.3884, 0.2963, 0.3629, 0.3053, 0.3335, 0.2662, 0.2471, 0.3974, 0.2065, 0.3988, 0.2044, 0.3715, 0.2459, 0.3732, 0.5444, 0.4319, 0.5644, 0.4375, 0.5524, 0.4571, 0.5273, 0.4501, 0.2881, 0.3947, 0.2471, 0.3974, 0.2459, 0.3732, 0.2879, 0.3736, 0.5176, 0.4232, 0.5444, 0.4319, 0.5273, 0.4501, 0.4957, 0.4446, 0.3218, 0.3859, 0.2881, 0.3947, 0.2879, 0.3736, 0.3256, 0.3677, 0.06165, 0.4313, 0.03434, 0.441, 0.01822, 0.4107, 0.04522, 0.3965, 0.3574, 0.3788, 0.3218, 0.3859, 0.3256, 0.3677, 0.3598, 0.3595, 0.08846, 0.4206, 0.06165, 0.4313, 0.04522, 0.3965, 0.07118, 0.386, 0.3996, 0.3707, 0.3574, 0.3788, 0.3598, 0.3595, 0.4006, 0.3537, 0.1246, 0.4164, 0.08846, 0.4206, 0.07118, 0.386, 0.1159, 0.3866, 0.4957, 0.4446, 0.5273, 0.4501, 0.5121, 0.4689, 0.4778, 0.4643, 0.3256, 0.3677, 0.2879, 0.3736, 0.2891, 0.3521, 0.3317, 0.3489, 0.04522, 0.3965, 0.01822, 0.4107, 0.0, 0.3842, 0.02779, 0.3653, 0.3598, 0.3595, 0.3256, 0.3677, 0.3317, 0.3489, 0.3678, 0.3384, 0.07118, 0.386, 0.04522, 0.3965, 0.02779, 0.3653, 0.06428, 0.3537, 0.4006, 0.3537, 0.3598, 0.3595, 0.3678, 0.3384, 0.4038, 0.3367, 0.1159, 0.3866, 0.07118, 0.386, 0.06428, 0.3537, 0.1118, 0.3512, 0.4351, 0.3606, 0.4006, 0.3537, 0.4038, 0.3367, 0.4349, 0.3521, 0.1672, 0.3736, 0.1159, 0.3866, 0.1118, 0.3512, 0.1592, 0.3393, 0.5793, 0.4719, 0.6799, 0.4919, 0.5749, 0.4873, 0.16, 0.227, 0.1762, 0.2612, 0.1676, 0.2636, 0.2044, 0.3715, 0.1672, 0.3736, 0.1592, 0.3393, 0.1979, 0.3398, 0.733, 0.7115, 0.7591, 0.6606, 0.7693, 0.6643, 0.7466, 0.7204, 0.2459, 0.3732, 0.2044, 0.3715, 0.1979, 0.3398, 0.2438, 0.3484, 0.5273, 0.4501, 0.5524, 0.4571, 0.5471, 0.4771, 0.5121, 0.4689, 0.2879, 0.3736, 0.2459, 0.3732, 0.2438, 0.3484, 0.2891, 0.3521, 0.1592, 0.3393, 0.1118, 0.3512, 0.1107, 0.3267, 0.151, 0.3108, 0.5749, 0.4873, 0.6799, 0.4919, 0.5739, 0.4971, 0.16, 0.227, 0.1676, 0.2636, 0.1582, 0.2641, 0.1979, 0.3398, 0.1592, 0.3393, 0.151, 0.3108, 0.1888, 0.3053, 0.7466, 0.7204, 0.7693, 0.6643, 0.7768, 0.6656, 0.7604, 0.7246, 0.2438, 0.3484, 0.1979, 0.3398, 0.1888, 0.3053, 0.2425, 0.3259, 0.5121, 0.4689, 0.5471, 0.4771, 0.5463, 0.4943, 0.5113, 0.495, 0.2891, 0.3521, 0.2438, 0.3484, 0.2425, 0.3259, 0.2912, 0.3327, 0.4778, 0.4643, 0.5121, 0.4689, 0.5113, 0.495, 0.4766, 0.4981, 0.3317, 0.3489, 0.2891, 0.3521, 0.2912, 0.3327, 0.3357, 0.3306, 0.4401, 0.4623, 0.4778, 0.4643, 0.4766, 0.4981, 0.4387, 0.502, 0.3678, 0.3384, 0.3317, 0.3489, 0.3357, 0.3306, 0.3692, 0.3216, 0.06428, 0.3537, 0.02779, 0.3653, 0.02625, 0.3316, 0.05849, 0.3203, 0.4038, 0.3367, 0.3678, 0.3384, 0.3692, 0.3216, 0.4068, 0.3205, 0.1118, 0.3512, 0.06428, 0.3537, 0.05849, 0.3203, 0.1107, 0.3267, 0.1676, 0.2636, 0.1738, 0.2999, 0.1577, 0.3053, 0.1582, 0.2641])
me_sphere.materials.append(mat_darkbrown)
me_sphere.use_remesh_fix_poles = True
me_sphere.use_remesh_preserve_attributes = False
me_sphere.use_mirror_vertex_groups = False
me_sphere.use_paint_bone_selection = False
me_sphere.use_paint_mask = True
me_sphere.update()

# ---- objects
ob_light = bpy.data.objects.new('Light', light_light)
ob_camera = bpy.data.objects.new('Camera', cam_camera)
ob_meteroid_02 = bpy.data.objects.new('Meteroid_02', me_sphere)

# ---- transforms, parenting, visibility, modifiers, constraints
ob_light.location = (4.076, 1.005, 5.904)
ob_light.rotation_euler = (0.6503, 0.05522, 1.866)
ob_light.lock_rotations_4d = False
ob_light.empty_display_type = 'ARROWS'
ob_light.color = (0.0, 0.0, 0.0, 0.0)
ob_light.lineart.crease_threshold = 0.0
ob_camera.location = (7.359, -6.926, 4.958)
ob_camera.rotation_euler = (1.109, 0.0, 0.8149)
ob_camera.lock_rotations_4d = False
ob_camera.empty_display_type = 'ARROWS'
ob_camera.color = (0.0, 0.0, 0.0, 0.0)
ob_camera.display_type = 'WIRE'
ob_camera.lineart.crease_threshold = 0.0
ob_meteroid_02.location = (0.0, 0.0, 0.0)
ob_meteroid_02.lineart.crease_threshold = 0.0

# ---- collection membership
col_collection.objects.link(ob_light)
col_collection.objects.link(ob_camera)
col_collection.objects.link(ob_meteroid_02)

# ---- scene / render settings (as saved in the file)
scene.camera = ob_camera
scene.frame_start = 1; scene.frame_end = 250; scene.frame_set(1)
scene.render.engine = 'BLENDER_EEVEE_NEXT'
scene.cycles.use_denoising = False
scene.cycles.samples = 128
scene.cycles.sampling_pattern = 'TABULATED_SOBOL'
scene.cycles.use_adaptive_sampling = False
scene.cycles.use_light_tree = False
scene.view_settings.view_transform = 'Filmic'
bpy.context.view_layer.update()
